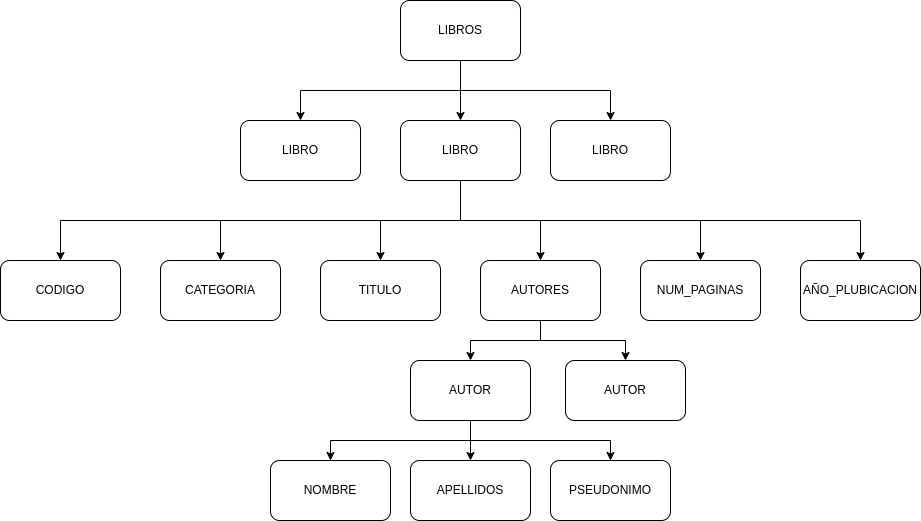

The diagram above was exported from draw.io. Its source (the exported page's mxGraphModel, read from the mxfile embedded in the PNG):
<mxGraphModel dx="2221" dy="2115" grid="1" gridSize="10" guides="1" tooltips="1" connect="1" arrows="1" fold="1" page="1" pageScale="1" pageWidth="1169" pageHeight="1654" math="0" shadow="0">
  <root>
    <mxCell id="0" />
    <mxCell id="1" parent="0" />
    <mxCell id="pbXSbg2xPJsl6lmCjTDg-10" style="edgeStyle=orthogonalEdgeStyle;rounded=0;orthogonalLoop=1;jettySize=auto;html=1;exitX=0.5;exitY=1;exitDx=0;exitDy=0;" parent="1" source="pbXSbg2xPJsl6lmCjTDg-1" target="pbXSbg2xPJsl6lmCjTDg-7" edge="1">
      <mxGeometry relative="1" as="geometry" />
    </mxCell>
    <mxCell id="pbXSbg2xPJsl6lmCjTDg-11" style="edgeStyle=orthogonalEdgeStyle;rounded=0;orthogonalLoop=1;jettySize=auto;html=1;exitX=0.5;exitY=1;exitDx=0;exitDy=0;" parent="1" source="pbXSbg2xPJsl6lmCjTDg-1" target="pbXSbg2xPJsl6lmCjTDg-5" edge="1">
      <mxGeometry relative="1" as="geometry" />
    </mxCell>
    <mxCell id="pbXSbg2xPJsl6lmCjTDg-12" style="edgeStyle=orthogonalEdgeStyle;rounded=0;orthogonalLoop=1;jettySize=auto;html=1;exitX=0.5;exitY=1;exitDx=0;exitDy=0;" parent="1" source="pbXSbg2xPJsl6lmCjTDg-1" target="pbXSbg2xPJsl6lmCjTDg-4" edge="1">
      <mxGeometry relative="1" as="geometry" />
    </mxCell>
    <mxCell id="pbXSbg2xPJsl6lmCjTDg-13" style="edgeStyle=orthogonalEdgeStyle;rounded=0;orthogonalLoop=1;jettySize=auto;html=1;exitX=0.5;exitY=1;exitDx=0;exitDy=0;" parent="1" source="pbXSbg2xPJsl6lmCjTDg-1" target="pbXSbg2xPJsl6lmCjTDg-8" edge="1">
      <mxGeometry relative="1" as="geometry" />
    </mxCell>
    <mxCell id="pbXSbg2xPJsl6lmCjTDg-14" style="edgeStyle=orthogonalEdgeStyle;rounded=0;orthogonalLoop=1;jettySize=auto;html=1;exitX=0.5;exitY=1;exitDx=0;exitDy=0;" parent="1" source="pbXSbg2xPJsl6lmCjTDg-1" target="pbXSbg2xPJsl6lmCjTDg-2" edge="1">
      <mxGeometry relative="1" as="geometry" />
    </mxCell>
    <mxCell id="pbXSbg2xPJsl6lmCjTDg-15" style="edgeStyle=orthogonalEdgeStyle;rounded=0;orthogonalLoop=1;jettySize=auto;html=1;exitX=0.5;exitY=1;exitDx=0;exitDy=0;" parent="1" source="pbXSbg2xPJsl6lmCjTDg-1" target="pbXSbg2xPJsl6lmCjTDg-3" edge="1">
      <mxGeometry relative="1" as="geometry" />
    </mxCell>
    <mxCell id="pbXSbg2xPJsl6lmCjTDg-1" value="LIBRO" style="rounded=1;whiteSpace=wrap;html=1;" parent="1" vertex="1">
      <mxGeometry x="360" y="100" width="120" height="60" as="geometry" />
    </mxCell>
    <mxCell id="pbXSbg2xPJsl6lmCjTDg-2" value="NUM_PAGINAS" style="rounded=1;whiteSpace=wrap;html=1;" parent="1" vertex="1">
      <mxGeometry x="600" y="240" width="120" height="60" as="geometry" />
    </mxCell>
    <mxCell id="pbXSbg2xPJsl6lmCjTDg-22" style="edgeStyle=orthogonalEdgeStyle;rounded=0;orthogonalLoop=1;jettySize=auto;html=1;exitX=0.5;exitY=1;exitDx=0;exitDy=0;" parent="1" source="pbXSbg2xPJsl6lmCjTDg-3" target="pbXSbg2xPJsl6lmCjTDg-21" edge="1">
      <mxGeometry relative="1" as="geometry" />
    </mxCell>
    <mxCell id="pbXSbg2xPJsl6lmCjTDg-23" style="edgeStyle=orthogonalEdgeStyle;rounded=0;orthogonalLoop=1;jettySize=auto;html=1;exitX=0.5;exitY=1;exitDx=0;exitDy=0;" parent="1" source="pbXSbg2xPJsl6lmCjTDg-3" target="pbXSbg2xPJsl6lmCjTDg-20" edge="1">
      <mxGeometry relative="1" as="geometry" />
    </mxCell>
    <mxCell id="pbXSbg2xPJsl6lmCjTDg-3" value="AUTORES" style="rounded=1;whiteSpace=wrap;html=1;" parent="1" vertex="1">
      <mxGeometry x="440" y="240" width="120" height="60" as="geometry" />
    </mxCell>
    <mxCell id="pbXSbg2xPJsl6lmCjTDg-4" value="TITULO" style="rounded=1;whiteSpace=wrap;html=1;" parent="1" vertex="1">
      <mxGeometry x="280" y="240" width="120" height="60" as="geometry" />
    </mxCell>
    <mxCell id="pbXSbg2xPJsl6lmCjTDg-5" value="CATEGORIA" style="rounded=1;whiteSpace=wrap;html=1;" parent="1" vertex="1">
      <mxGeometry x="120" y="240" width="120" height="60" as="geometry" />
    </mxCell>
    <mxCell id="pbXSbg2xPJsl6lmCjTDg-9" style="edgeStyle=orthogonalEdgeStyle;rounded=0;orthogonalLoop=1;jettySize=auto;html=1;exitX=0.5;exitY=1;exitDx=0;exitDy=0;entryX=0.5;entryY=0;entryDx=0;entryDy=0;" parent="1" source="pbXSbg2xPJsl6lmCjTDg-6" target="pbXSbg2xPJsl6lmCjTDg-1" edge="1">
      <mxGeometry relative="1" as="geometry" />
    </mxCell>
    <mxCell id="pbXSbg2xPJsl6lmCjTDg-18" style="edgeStyle=orthogonalEdgeStyle;rounded=0;orthogonalLoop=1;jettySize=auto;html=1;exitX=0.5;exitY=1;exitDx=0;exitDy=0;" parent="1" source="pbXSbg2xPJsl6lmCjTDg-6" target="pbXSbg2xPJsl6lmCjTDg-17" edge="1">
      <mxGeometry relative="1" as="geometry" />
    </mxCell>
    <mxCell id="pbXSbg2xPJsl6lmCjTDg-19" style="edgeStyle=orthogonalEdgeStyle;rounded=0;orthogonalLoop=1;jettySize=auto;html=1;exitX=0.5;exitY=1;exitDx=0;exitDy=0;" parent="1" source="pbXSbg2xPJsl6lmCjTDg-6" target="pbXSbg2xPJsl6lmCjTDg-16" edge="1">
      <mxGeometry relative="1" as="geometry" />
    </mxCell>
    <mxCell id="pbXSbg2xPJsl6lmCjTDg-6" value="LIBROS" style="rounded=1;whiteSpace=wrap;html=1;" parent="1" vertex="1">
      <mxGeometry x="360" y="-20" width="120" height="60" as="geometry" />
    </mxCell>
    <mxCell id="pbXSbg2xPJsl6lmCjTDg-7" value="CODIGO&lt;br&gt;" style="rounded=1;whiteSpace=wrap;html=1;" parent="1" vertex="1">
      <mxGeometry x="-40" y="240" width="120" height="60" as="geometry" />
    </mxCell>
    <mxCell id="pbXSbg2xPJsl6lmCjTDg-8" value="AÑO_PLUBICACION" style="rounded=1;whiteSpace=wrap;html=1;" parent="1" vertex="1">
      <mxGeometry x="760" y="240" width="120" height="60" as="geometry" />
    </mxCell>
    <mxCell id="pbXSbg2xPJsl6lmCjTDg-16" value="LIBRO" style="rounded=1;whiteSpace=wrap;html=1;" parent="1" vertex="1">
      <mxGeometry x="510" y="100" width="120" height="60" as="geometry" />
    </mxCell>
    <mxCell id="pbXSbg2xPJsl6lmCjTDg-17" value="LIBRO" style="rounded=1;whiteSpace=wrap;html=1;" parent="1" vertex="1">
      <mxGeometry x="200" y="100" width="120" height="60" as="geometry" />
    </mxCell>
    <mxCell id="pbXSbg2xPJsl6lmCjTDg-20" value="AUTOR" style="rounded=1;whiteSpace=wrap;html=1;" parent="1" vertex="1">
      <mxGeometry x="525" y="340" width="120" height="60" as="geometry" />
    </mxCell>
    <mxCell id="pbXSbg2xPJsl6lmCjTDg-26" style="edgeStyle=orthogonalEdgeStyle;rounded=0;orthogonalLoop=1;jettySize=auto;html=1;exitX=0.5;exitY=1;exitDx=0;exitDy=0;" parent="1" source="pbXSbg2xPJsl6lmCjTDg-21" target="pbXSbg2xPJsl6lmCjTDg-24" edge="1">
      <mxGeometry relative="1" as="geometry" />
    </mxCell>
    <mxCell id="pbXSbg2xPJsl6lmCjTDg-27" style="edgeStyle=orthogonalEdgeStyle;rounded=0;orthogonalLoop=1;jettySize=auto;html=1;exitX=0.5;exitY=1;exitDx=0;exitDy=0;" parent="1" source="pbXSbg2xPJsl6lmCjTDg-21" target="pbXSbg2xPJsl6lmCjTDg-25" edge="1">
      <mxGeometry relative="1" as="geometry" />
    </mxCell>
    <mxCell id="pbXSbg2xPJsl6lmCjTDg-30" style="edgeStyle=orthogonalEdgeStyle;rounded=0;orthogonalLoop=1;jettySize=auto;html=1;exitX=0.5;exitY=1;exitDx=0;exitDy=0;" parent="1" source="pbXSbg2xPJsl6lmCjTDg-21" target="pbXSbg2xPJsl6lmCjTDg-29" edge="1">
      <mxGeometry relative="1" as="geometry" />
    </mxCell>
    <mxCell id="pbXSbg2xPJsl6lmCjTDg-21" value="AUTOR" style="rounded=1;whiteSpace=wrap;html=1;" parent="1" vertex="1">
      <mxGeometry x="370" y="340" width="120" height="60" as="geometry" />
    </mxCell>
    <mxCell id="pbXSbg2xPJsl6lmCjTDg-24" value="NOMBRE" style="rounded=1;whiteSpace=wrap;html=1;" parent="1" vertex="1">
      <mxGeometry x="230" y="440" width="120" height="60" as="geometry" />
    </mxCell>
    <mxCell id="pbXSbg2xPJsl6lmCjTDg-25" value="APELLIDOS" style="rounded=1;whiteSpace=wrap;html=1;" parent="1" vertex="1">
      <mxGeometry x="370" y="440" width="120" height="60" as="geometry" />
    </mxCell>
    <mxCell id="pbXSbg2xPJsl6lmCjTDg-29" value="PSEUDONIMO" style="rounded=1;whiteSpace=wrap;html=1;" parent="1" vertex="1">
      <mxGeometry x="510" y="440" width="120" height="60" as="geometry" />
    </mxCell>
  </root>
</mxGraphModel>